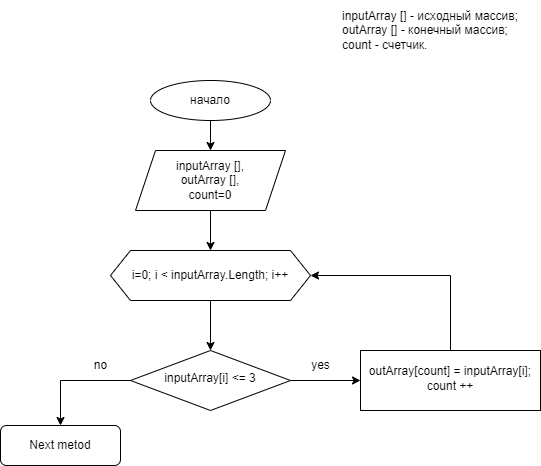

The diagram above was exported from draw.io. Its source (the exported page's mxGraphModel, read from the mxfile embedded in the PNG):
<mxGraphModel dx="1206" dy="1179" grid="1" gridSize="10" guides="1" tooltips="1" connect="1" arrows="1" fold="1" page="1" pageScale="1" pageWidth="413" pageHeight="583" math="0" shadow="0">
  <root>
    <mxCell id="WIyWlLk6GJQsqaUBKTNV-0" />
    <mxCell id="WIyWlLk6GJQsqaUBKTNV-1" parent="WIyWlLk6GJQsqaUBKTNV-0" />
    <mxCell id="P-g2XOZEMooIGUR0dB1X-14" value="" style="edgeStyle=orthogonalEdgeStyle;rounded=0;orthogonalLoop=1;jettySize=auto;html=1;" edge="1" parent="WIyWlLk6GJQsqaUBKTNV-1" source="WIyWlLk6GJQsqaUBKTNV-10" target="P-g2XOZEMooIGUR0dB1X-13">
      <mxGeometry relative="1" as="geometry" />
    </mxCell>
    <mxCell id="P-g2XOZEMooIGUR0dB1X-17" value="" style="edgeStyle=orthogonalEdgeStyle;rounded=0;orthogonalLoop=1;jettySize=auto;html=1;" edge="1" parent="WIyWlLk6GJQsqaUBKTNV-1" source="WIyWlLk6GJQsqaUBKTNV-10" target="WIyWlLk6GJQsqaUBKTNV-11">
      <mxGeometry relative="1" as="geometry" />
    </mxCell>
    <mxCell id="WIyWlLk6GJQsqaUBKTNV-10" value="inputArray[i] &amp;lt;= 3" style="rhombus;whiteSpace=wrap;html=1;shadow=0;fontFamily=Helvetica;fontSize=12;align=center;strokeWidth=1;spacing=6;spacingTop=-4;" parent="WIyWlLk6GJQsqaUBKTNV-1" vertex="1">
      <mxGeometry x="140" y="140" width="160" height="60" as="geometry" />
    </mxCell>
    <mxCell id="WIyWlLk6GJQsqaUBKTNV-11" value="Next metod" style="rounded=1;whiteSpace=wrap;html=1;fontSize=12;glass=0;strokeWidth=1;shadow=0;" parent="WIyWlLk6GJQsqaUBKTNV-1" vertex="1">
      <mxGeometry x="10" y="215" width="120" height="40" as="geometry" />
    </mxCell>
    <mxCell id="P-g2XOZEMooIGUR0dB1X-7" value="" style="edgeStyle=orthogonalEdgeStyle;rounded=0;orthogonalLoop=1;jettySize=auto;html=1;" edge="1" parent="WIyWlLk6GJQsqaUBKTNV-1" source="P-g2XOZEMooIGUR0dB1X-2" target="P-g2XOZEMooIGUR0dB1X-3">
      <mxGeometry relative="1" as="geometry" />
    </mxCell>
    <mxCell id="P-g2XOZEMooIGUR0dB1X-2" value="inputArray [],&lt;br&gt;outArray [],&lt;br&gt;count=0" style="shape=parallelogram;perimeter=parallelogramPerimeter;whiteSpace=wrap;html=1;fixedSize=1;" vertex="1" parent="WIyWlLk6GJQsqaUBKTNV-1">
      <mxGeometry x="145" y="-60" width="150" height="60" as="geometry" />
    </mxCell>
    <mxCell id="P-g2XOZEMooIGUR0dB1X-8" value="" style="edgeStyle=orthogonalEdgeStyle;rounded=0;orthogonalLoop=1;jettySize=auto;html=1;" edge="1" parent="WIyWlLk6GJQsqaUBKTNV-1" source="P-g2XOZEMooIGUR0dB1X-3" target="WIyWlLk6GJQsqaUBKTNV-10">
      <mxGeometry relative="1" as="geometry" />
    </mxCell>
    <mxCell id="P-g2XOZEMooIGUR0dB1X-3" value="i=0; i &amp;lt; inputArray.Length; i++" style="shape=hexagon;perimeter=hexagonPerimeter2;whiteSpace=wrap;html=1;fixedSize=1;" vertex="1" parent="WIyWlLk6GJQsqaUBKTNV-1">
      <mxGeometry x="120" y="40" width="200" height="50" as="geometry" />
    </mxCell>
    <mxCell id="P-g2XOZEMooIGUR0dB1X-6" value="" style="edgeStyle=orthogonalEdgeStyle;rounded=0;orthogonalLoop=1;jettySize=auto;html=1;" edge="1" parent="WIyWlLk6GJQsqaUBKTNV-1" source="P-g2XOZEMooIGUR0dB1X-4" target="P-g2XOZEMooIGUR0dB1X-2">
      <mxGeometry relative="1" as="geometry" />
    </mxCell>
    <mxCell id="P-g2XOZEMooIGUR0dB1X-4" value="начало" style="ellipse;whiteSpace=wrap;html=1;" vertex="1" parent="WIyWlLk6GJQsqaUBKTNV-1">
      <mxGeometry x="160" y="-130" width="120" height="40" as="geometry" />
    </mxCell>
    <mxCell id="P-g2XOZEMooIGUR0dB1X-15" style="edgeStyle=orthogonalEdgeStyle;rounded=0;orthogonalLoop=1;jettySize=auto;html=1;entryX=1;entryY=0.5;entryDx=0;entryDy=0;" edge="1" parent="WIyWlLk6GJQsqaUBKTNV-1" source="P-g2XOZEMooIGUR0dB1X-13" target="P-g2XOZEMooIGUR0dB1X-3">
      <mxGeometry relative="1" as="geometry">
        <Array as="points">
          <mxPoint x="460" y="65" />
        </Array>
      </mxGeometry>
    </mxCell>
    <mxCell id="P-g2XOZEMooIGUR0dB1X-13" value="outArray[count] = inputArray[i];&lt;br&gt;count ++" style="whiteSpace=wrap;html=1;shadow=0;strokeWidth=1;spacing=6;spacingTop=-4;" vertex="1" parent="WIyWlLk6GJQsqaUBKTNV-1">
      <mxGeometry x="370" y="140" width="180" height="60" as="geometry" />
    </mxCell>
    <mxCell id="P-g2XOZEMooIGUR0dB1X-16" value="yes" style="text;html=1;align=center;verticalAlign=middle;resizable=0;points=[];autosize=1;strokeColor=none;fillColor=none;" vertex="1" parent="WIyWlLk6GJQsqaUBKTNV-1">
      <mxGeometry x="310" y="140" width="40" height="30" as="geometry" />
    </mxCell>
    <mxCell id="P-g2XOZEMooIGUR0dB1X-18" value="no" style="text;html=1;align=center;verticalAlign=middle;resizable=0;points=[];autosize=1;strokeColor=none;fillColor=none;" vertex="1" parent="WIyWlLk6GJQsqaUBKTNV-1">
      <mxGeometry x="90" y="140" width="40" height="30" as="geometry" />
    </mxCell>
    <mxCell id="P-g2XOZEMooIGUR0dB1X-20" value="inputArray [] - исходный массив;&lt;br&gt;outArray [] - конечный массив;&lt;br&gt;count - счетчик." style="text;html=1;align=left;verticalAlign=middle;resizable=0;points=[];autosize=1;strokeColor=none;fillColor=none;" vertex="1" parent="WIyWlLk6GJQsqaUBKTNV-1">
      <mxGeometry x="350" y="-210" width="200" height="60" as="geometry" />
    </mxCell>
  </root>
</mxGraphModel>